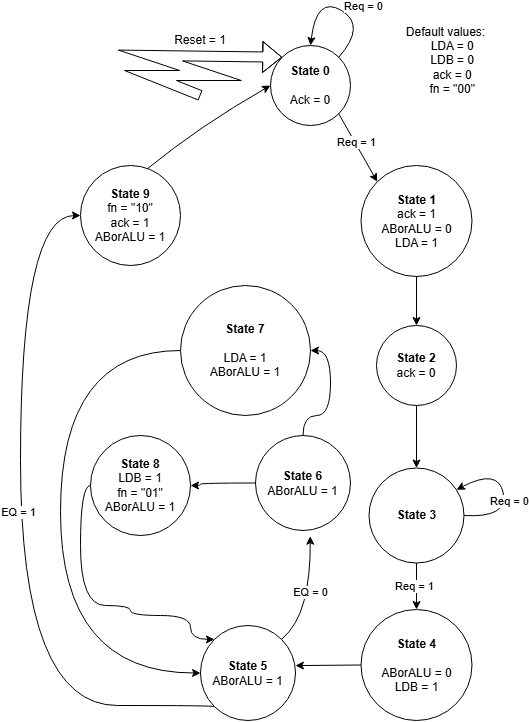

The diagram above was exported from draw.io. Its source (the exported page's mxGraphModel, read from the mxfile embedded in the PNG):
<mxGraphModel dx="685" dy="727" grid="1" gridSize="10" guides="1" tooltips="1" connect="1" arrows="1" fold="1" page="1" pageScale="1" pageWidth="827" pageHeight="1169" math="0" shadow="0">
  <root>
    <mxCell id="0" />
    <mxCell id="1" parent="0" />
    <mxCell id="bwCLCWOvp2eU100g57GC-1" parent="1" style="ellipse;whiteSpace=wrap;html=1;aspect=fixed;" value="&lt;b&gt;State 0&lt;/b&gt;&lt;div&gt;&lt;b&gt;&lt;br&gt;&lt;/b&gt;&lt;/div&gt;&lt;div&gt;Ack = 0&lt;/div&gt;" vertex="1">
      <mxGeometry height="80" width="80" x="840" y="170" as="geometry" />
    </mxCell>
    <mxCell id="bwCLCWOvp2eU100g57GC-3" edge="1" parent="1" source="bwCLCWOvp2eU100g57GC-1" style="curved=1;endArrow=classic;html=1;rounded=0;exitX=1;exitY=0;exitDx=0;exitDy=0;entryX=0.5;entryY=0;entryDx=0;entryDy=0;" target="bwCLCWOvp2eU100g57GC-1" value="">
      <mxGeometry height="50" relative="1" width="50" as="geometry">
        <Array as="points">
          <mxPoint x="936" y="150" />
          <mxPoint x="886" y="120" />
        </Array>
        <mxPoint x="866" y="290" as="sourcePoint" />
        <mxPoint x="1006" y="190" as="targetPoint" />
      </mxGeometry>
    </mxCell>
    <mxCell id="bwCLCWOvp2eU100g57GC-9" connectable="0" parent="bwCLCWOvp2eU100g57GC-3" style="edgeLabel;html=1;align=center;verticalAlign=middle;resizable=0;points=[];" value="Req = 0" vertex="1">
      <mxGeometry relative="1" x="-0.1029" y="3" as="geometry">
        <mxPoint x="20" y="-9" as="offset" />
      </mxGeometry>
    </mxCell>
    <mxCell id="bwCLCWOvp2eU100g57GC-5" parent="1" style="ellipse;whiteSpace=wrap;html=1;aspect=fixed;" value="&lt;b&gt;State 1&lt;/b&gt;&lt;div&gt;ack = 1&lt;/div&gt;&lt;div&gt;ABorALU = 0&lt;/div&gt;&lt;div&gt;LDA = 1&lt;/div&gt;" vertex="1">
      <mxGeometry height="111" width="111" x="930.5" y="290" as="geometry" />
    </mxCell>
    <mxCell id="bwCLCWOvp2eU100g57GC-7" edge="1" parent="1" source="bwCLCWOvp2eU100g57GC-1" style="endArrow=classic;html=1;rounded=0;exitX=1;exitY=1;exitDx=0;exitDy=0;entryX=0;entryY=0;entryDx=0;entryDy=0;" target="bwCLCWOvp2eU100g57GC-5" value="">
      <mxGeometry height="50" relative="1" width="50" as="geometry">
        <mxPoint x="866" y="370" as="sourcePoint" />
        <mxPoint x="916" y="320" as="targetPoint" />
      </mxGeometry>
    </mxCell>
    <mxCell id="bwCLCWOvp2eU100g57GC-8" connectable="0" parent="bwCLCWOvp2eU100g57GC-7" style="edgeLabel;html=1;align=center;verticalAlign=middle;resizable=0;points=[];" value="Req = 1" vertex="1">
      <mxGeometry relative="1" x="-0.1666" y="1" as="geometry">
        <mxPoint as="offset" />
      </mxGeometry>
    </mxCell>
    <mxCell id="bwCLCWOvp2eU100g57GC-14" parent="1" style="ellipse;whiteSpace=wrap;html=1;aspect=fixed;" value="&lt;b&gt;State 2&lt;/b&gt;&lt;div&gt;&lt;div&gt;ack = 0&lt;/div&gt;&lt;/div&gt;" vertex="1">
      <mxGeometry height="80" width="80" x="946" y="450" as="geometry" />
    </mxCell>
    <mxCell id="bwCLCWOvp2eU100g57GC-15" edge="1" parent="1" source="bwCLCWOvp2eU100g57GC-5" style="endArrow=classic;html=1;rounded=0;exitX=0.5;exitY=1;exitDx=0;exitDy=0;entryX=0.5;entryY=0;entryDx=0;entryDy=0;" target="bwCLCWOvp2eU100g57GC-14" value="">
      <mxGeometry height="50" relative="1" width="50" as="geometry">
        <mxPoint x="786" y="400" as="sourcePoint" />
        <mxPoint x="836" y="350" as="targetPoint" />
      </mxGeometry>
    </mxCell>
    <mxCell id="bwCLCWOvp2eU100g57GC-17" edge="1" parent="1" source="bwCLCWOvp2eU100g57GC-19" style="curved=1;endArrow=classic;html=1;rounded=0;entryX=1;entryY=0;entryDx=0;entryDy=0;exitX=1;exitY=0.5;exitDx=0;exitDy=0;" value="">
      <mxGeometry height="50" relative="1" width="50" as="geometry">
        <Array as="points">
          <mxPoint x="1077.72" y="642.5" />
          <mxPoint x="1067.72" y="592.5" />
        </Array>
        <mxPoint x="1037.72" y="642.5" as="sourcePoint" />
        <mxPoint x="1026.0042712474622" y="614.2157287525379" as="targetPoint" />
      </mxGeometry>
    </mxCell>
    <mxCell id="bwCLCWOvp2eU100g57GC-18" connectable="0" parent="bwCLCWOvp2eU100g57GC-17" style="edgeLabel;html=1;align=center;verticalAlign=middle;resizable=0;points=[];" value="Req = 0" vertex="1">
      <mxGeometry relative="1" x="0.0042" y="-1" as="geometry">
        <mxPoint x="5" y="9" as="offset" />
      </mxGeometry>
    </mxCell>
    <mxCell id="bwCLCWOvp2eU100g57GC-19" parent="1" style="ellipse;whiteSpace=wrap;html=1;aspect=fixed;" value="&lt;b&gt;State 3&lt;/b&gt;" vertex="1">
      <mxGeometry height="95" width="95" x="938.5" y="592.5" as="geometry" />
    </mxCell>
    <mxCell id="bwCLCWOvp2eU100g57GC-20" edge="1" parent="1" source="bwCLCWOvp2eU100g57GC-14" style="endArrow=classic;html=1;rounded=0;exitX=0.5;exitY=1;exitDx=0;exitDy=0;entryX=0.5;entryY=0;entryDx=0;entryDy=0;" target="bwCLCWOvp2eU100g57GC-19" value="">
      <mxGeometry height="50" relative="1" width="50" as="geometry">
        <mxPoint x="736" y="530" as="sourcePoint" />
        <mxPoint x="786" y="480" as="targetPoint" />
      </mxGeometry>
    </mxCell>
    <mxCell id="bwCLCWOvp2eU100g57GC-22" parent="1" style="ellipse;whiteSpace=wrap;html=1;aspect=fixed;" value="&lt;b&gt;State 4&lt;/b&gt;&lt;div&gt;&lt;div&gt;&lt;br&gt;&lt;/div&gt;&lt;div&gt;ABorALU = 0&lt;/div&gt;&lt;div&gt;LDB = 1&lt;/div&gt;&lt;/div&gt;" vertex="1">
      <mxGeometry height="111" width="111" x="930.5" y="734" as="geometry" />
    </mxCell>
    <mxCell id="bwCLCWOvp2eU100g57GC-23" edge="1" parent="1" source="bwCLCWOvp2eU100g57GC-19" style="endArrow=classic;html=1;rounded=0;exitX=0.5;exitY=1;exitDx=0;exitDy=0;entryX=0.5;entryY=0;entryDx=0;entryDy=0;" target="bwCLCWOvp2eU100g57GC-22" value="">
      <mxGeometry height="50" relative="1" width="50" as="geometry">
        <mxPoint x="776" y="660" as="sourcePoint" />
        <mxPoint x="826" y="610" as="targetPoint" />
      </mxGeometry>
    </mxCell>
    <mxCell id="KnYKsI-68P1mtqmiaPxl-11" edge="1" parent="1" source="bwCLCWOvp2eU100g57GC-25" style="edgeStyle=orthogonalEdgeStyle;rounded=0;orthogonalLoop=1;jettySize=auto;html=1;exitX=0;exitY=1;exitDx=0;exitDy=0;entryX=0;entryY=0.5;entryDx=0;entryDy=0;curved=1;" target="bwCLCWOvp2eU100g57GC-29">
      <mxGeometry relative="1" as="geometry">
        <Array as="points">
          <mxPoint x="783.9" y="830" />
          <mxPoint x="590" y="830" />
          <mxPoint x="590" y="340" />
        </Array>
      </mxGeometry>
    </mxCell>
    <mxCell id="KnYKsI-68P1mtqmiaPxl-13" connectable="0" parent="KnYKsI-68P1mtqmiaPxl-11" style="edgeLabel;html=1;align=center;verticalAlign=middle;resizable=0;points=[];" value="EQ = 1" vertex="1">
      <mxGeometry relative="1" x="0.0416" y="3" as="geometry">
        <mxPoint as="offset" />
      </mxGeometry>
    </mxCell>
    <mxCell id="bwCLCWOvp2eU100g57GC-25" parent="1" style="ellipse;whiteSpace=wrap;html=1;aspect=fixed;" value="&lt;b&gt;State 5&lt;/b&gt;&lt;div&gt;ABorALU = 1&lt;/div&gt;" vertex="1">
      <mxGeometry height="95" width="95" x="770" y="750" as="geometry" />
    </mxCell>
    <mxCell id="bwCLCWOvp2eU100g57GC-29" parent="1" style="ellipse;whiteSpace=wrap;html=1;aspect=fixed;" value="&lt;b&gt;State 9&lt;/b&gt;&lt;div&gt;fn = &quot;10&quot;&lt;/div&gt;&lt;div&gt;ack = 1&lt;/div&gt;&lt;div&gt;ABorALU = 1&lt;/div&gt;" vertex="1">
      <mxGeometry height="100" width="100" x="650" y="290" as="geometry" />
    </mxCell>
    <mxCell id="bwCLCWOvp2eU100g57GC-30" edge="1" parent="1" source="bwCLCWOvp2eU100g57GC-22" style="endArrow=classic;html=1;rounded=0;entryX=0.999;entryY=0.422;entryDx=0;entryDy=0;entryPerimeter=0;" target="bwCLCWOvp2eU100g57GC-25" value="">
      <mxGeometry height="50" relative="1" width="50" as="geometry">
        <mxPoint x="740" y="590" as="sourcePoint" />
        <mxPoint x="780" y="650" as="targetPoint" />
      </mxGeometry>
    </mxCell>
    <mxCell id="bwCLCWOvp2eU100g57GC-33" edge="1" parent="1" style="shape=flexArrow;endArrow=classic;html=1;rounded=0;entryX=0;entryY=0;entryDx=0;entryDy=0;" target="bwCLCWOvp2eU100g57GC-1" value="">
      <mxGeometry height="50" relative="1" width="50" as="geometry">
        <Array as="points">
          <mxPoint x="720" y="200" />
          <mxPoint x="780" y="200" />
          <mxPoint x="720" y="180" />
        </Array>
        <mxPoint x="770" y="220" as="sourcePoint" />
        <mxPoint x="810" y="240" as="targetPoint" />
      </mxGeometry>
    </mxCell>
    <mxCell id="bwCLCWOvp2eU100g57GC-34" parent="1" style="text;html=1;whiteSpace=wrap;strokeColor=none;fillColor=none;align=center;verticalAlign=middle;rounded=0;" value="Reset = 1" vertex="1">
      <mxGeometry height="30" width="60" x="740" y="150" as="geometry" />
    </mxCell>
    <mxCell id="KnYKsI-68P1mtqmiaPxl-8" edge="1" parent="1" source="UTy-6d3bOBK4cHE7AqVf-1" style="edgeStyle=orthogonalEdgeStyle;rounded=0;orthogonalLoop=1;jettySize=auto;html=1;exitX=0;exitY=0.5;exitDx=0;exitDy=0;entryX=0;entryY=0.5;entryDx=0;entryDy=0;curved=1;" target="bwCLCWOvp2eU100g57GC-25">
      <mxGeometry relative="1" as="geometry">
        <Array as="points">
          <mxPoint x="630" y="475" />
          <mxPoint x="630" y="797.5" />
        </Array>
      </mxGeometry>
    </mxCell>
    <mxCell id="UTy-6d3bOBK4cHE7AqVf-1" parent="1" style="ellipse;whiteSpace=wrap;html=1;aspect=fixed;" value="&lt;b&gt;State 7&lt;/b&gt;&lt;div&gt;&lt;b&gt;&lt;br&gt;&lt;/b&gt;&lt;/div&gt;&lt;div&gt;LDA = 1&lt;/div&gt;&lt;div&gt;ABorALU = 1&lt;/div&gt;" vertex="1">
      <mxGeometry height="130" width="130" x="750" y="410" as="geometry" />
    </mxCell>
    <mxCell id="UTy-6d3bOBK4cHE7AqVf-6" edge="1" parent="1" source="bwCLCWOvp2eU100g57GC-25" style="curved=1;endArrow=classic;html=1;rounded=0;entryX=1;entryY=1;entryDx=0;entryDy=0;exitX=1;exitY=0;exitDx=0;exitDy=0;" value="">
      <mxGeometry height="50" relative="1" width="50" as="geometry">
        <Array as="points">
          <mxPoint x="867.24" y="750" />
          <mxPoint x="880" y="700" />
        </Array>
        <mxPoint x="846.9957287525378" y="697.5" as="sourcePoint" />
        <mxPoint x="879.7106781186546" y="660.7106781186546" as="targetPoint" />
      </mxGeometry>
    </mxCell>
    <mxCell id="UTy-6d3bOBK4cHE7AqVf-7" connectable="0" parent="UTy-6d3bOBK4cHE7AqVf-6" style="edgeLabel;html=1;align=center;verticalAlign=middle;resizable=0;points=[];" value="EQ = 0" vertex="1">
      <mxGeometry relative="1" x="0.0042" y="-1" as="geometry">
        <mxPoint x="3" as="offset" />
      </mxGeometry>
    </mxCell>
    <mxCell id="UTy-6d3bOBK4cHE7AqVf-19" connectable="0" parent="1" style="edgeLabel;html=1;align=center;verticalAlign=middle;resizable=0;points=[];" value="Req = 1" vertex="1">
      <mxGeometry x="983" y="710" as="geometry" />
    </mxCell>
    <mxCell id="UTy-6d3bOBK4cHE7AqVf-22" edge="1" parent="1" source="bwCLCWOvp2eU100g57GC-29" style="curved=1;endArrow=classic;html=1;rounded=0;entryX=0;entryY=0.5;entryDx=0;entryDy=0;exitX=0.667;exitY=0.034;exitDx=0;exitDy=0;exitPerimeter=0;" target="bwCLCWOvp2eU100g57GC-1" value="">
      <mxGeometry height="50" relative="1" width="50" as="geometry">
        <Array as="points">
          <mxPoint x="770" y="250" />
        </Array>
        <mxPoint x="720" y="290" as="sourcePoint" />
        <mxPoint x="845" y="230" as="targetPoint" />
      </mxGeometry>
    </mxCell>
    <mxCell id="KnYKsI-68P1mtqmiaPxl-1" parent="1" style="text;html=1;whiteSpace=wrap;strokeColor=none;fillColor=none;align=center;verticalAlign=middle;rounded=0;" value="Default values:&lt;div&gt;&lt;div&gt;&amp;nbsp; &amp;nbsp; LDA = 0&lt;/div&gt;&lt;div&gt;&amp;nbsp; &amp;nbsp; LDB = 0&lt;/div&gt;&lt;div&gt;&amp;nbsp; &amp;nbsp; ack = 0&lt;/div&gt;&lt;div&gt;&amp;nbsp; &amp;nbsp; fn = &quot;00&quot;&lt;/div&gt;&lt;/div&gt;" vertex="1">
      <mxGeometry height="70" width="111" x="960" y="150" as="geometry" />
    </mxCell>
    <mxCell id="KnYKsI-68P1mtqmiaPxl-10" edge="1" parent="1" source="KnYKsI-68P1mtqmiaPxl-3" style="edgeStyle=orthogonalEdgeStyle;rounded=0;orthogonalLoop=1;jettySize=auto;html=1;exitX=0;exitY=0.5;exitDx=0;exitDy=0;entryX=0;entryY=0;entryDx=0;entryDy=0;curved=1;" target="bwCLCWOvp2eU100g57GC-25">
      <mxGeometry relative="1" as="geometry">
        <Array as="points">
          <mxPoint x="650" y="610" />
          <mxPoint x="650" y="730" />
          <mxPoint x="700" y="730" />
          <mxPoint x="700" y="740" />
          <mxPoint x="760" y="740" />
          <mxPoint x="760" y="763.9" />
        </Array>
      </mxGeometry>
    </mxCell>
    <mxCell id="KnYKsI-68P1mtqmiaPxl-3" parent="1" style="ellipse;whiteSpace=wrap;html=1;aspect=fixed;" value="&lt;b&gt;State 8&lt;/b&gt;&lt;div&gt;LDB = 1&lt;/div&gt;&lt;div&gt;fn = &quot;01&quot;&lt;/div&gt;&lt;div&gt;ABorALU = 1&lt;/div&gt;" vertex="1">
      <mxGeometry height="100" width="100" x="660" y="560" as="geometry" />
    </mxCell>
    <mxCell id="KnYKsI-68P1mtqmiaPxl-6" edge="1" parent="1" source="KnYKsI-68P1mtqmiaPxl-4" style="edgeStyle=orthogonalEdgeStyle;rounded=0;orthogonalLoop=1;jettySize=auto;html=1;exitX=0.5;exitY=0;exitDx=0;exitDy=0;entryX=1;entryY=0.5;entryDx=0;entryDy=0;curved=1;" target="UTy-6d3bOBK4cHE7AqVf-1">
      <mxGeometry relative="1" as="geometry" />
    </mxCell>
    <mxCell id="KnYKsI-68P1mtqmiaPxl-7" edge="1" parent="1" source="KnYKsI-68P1mtqmiaPxl-4" style="edgeStyle=orthogonalEdgeStyle;rounded=0;orthogonalLoop=1;jettySize=auto;html=1;exitX=0;exitY=0.5;exitDx=0;exitDy=0;entryX=1;entryY=0.5;entryDx=0;entryDy=0;curved=1;" target="KnYKsI-68P1mtqmiaPxl-3">
      <mxGeometry relative="1" as="geometry">
        <Array as="points">
          <mxPoint x="770" y="607.5" />
          <mxPoint x="770" y="610" />
        </Array>
      </mxGeometry>
    </mxCell>
    <mxCell id="KnYKsI-68P1mtqmiaPxl-4" parent="1" style="ellipse;whiteSpace=wrap;html=1;aspect=fixed;" value="&lt;b&gt;State 6&lt;/b&gt;&lt;div&gt;ABorALU = 1&lt;/div&gt;" vertex="1">
      <mxGeometry height="95" width="95" x="825" y="560" as="geometry" />
    </mxCell>
  </root>
</mxGraphModel>